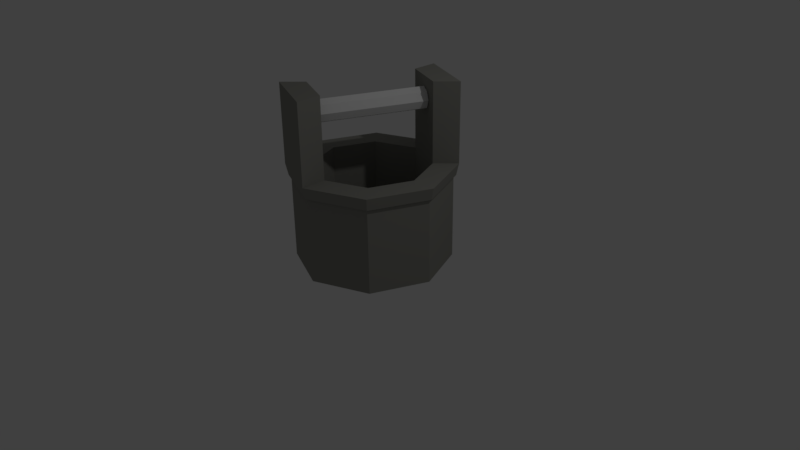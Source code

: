 # Source: Well.blend  (saved by Blender 2.77.0; exported with 4.5.12 LTS)
import bpy
from mathutils import Matrix  # noqa: F401  (used for matrix-valued properties, if any)

bpy.ops.wm.read_factory_settings(use_empty=True)
scene = bpy.context.scene
scene.name = 'Scene'

# ---- collections
col_collection_1 = bpy.data.collections.new('Collection 1'); scene.collection.children.link(col_collection_1)

# ---- materials (node trees are filled in below, after node groups)
mat_material_002 = bpy.data.materials.new('Material.002')
mat_material_002.alpha_threshold = 0.0
mat_material_002.use_transparent_shadow = False
mat_material_002.diffuse_color = (0.281, 0.2792, 0.2524, 1.0)
mat_material_002.roughness = 0.5

# ---- material node trees

# ---- world
world_world = bpy.data.worlds.new('World'); scene.world = world_world
world_world.color = (0.05088, 0.05088, 0.05088)
world_world.use_sun_shadow = False
world_world.sun_shadow_jitter_overblur = 0.0
world_world.cycles.sampling_method = 'MANUAL'

# ---- cameras
cam_camera = bpy.data.cameras.new('Camera')
cam_camera.clip_end = 100.0
cam_camera.lens = 35.0
cam_camera.sensor_width = 32.0
cam_camera.sensor_height = 18.0
cam_camera.ortho_scale = 7.314
cam_camera.dof.focus_distance = 0.0
cam_camera.dof.aperture_fstop = 128.0

# ---- lights
light_lamp = bpy.data.lights.new('Lamp', 'POINT')
light_lamp.transmission_factor = 0.0
light_lamp.cutoff_distance = 30.0
light_lamp.energy = 100.0
light_lamp.shadow_buffer_clip_start = 1.001
light_lamp.shadow_soft_size = 0.1
light_lamp.shadow_maximum_resolution = 0.006
light_lamp.use_absolute_resolution = True

# ---- meshes
me_circle = bpy.data.meshes.new('Circle')
me_circle.from_pydata([(0.0, 0.0, 0.0), (0.0, 1.0, 0.0), (-0.7071, 0.7071, 0.0), (-1.0, -4.371e-08, 0.0), (-0.7071, -0.7071, 0.0), (8.742e-08, -1.0, 0.0), (0.7071, -0.7071, 0.0), (1.0, 1.192e-08, 0.0), (0.7071, 0.7071, 0.0), (-0.5253, 0.5253, 0.0279), (0.0, 1.0, 1.103), (-0.7071, 0.7071, 1.103), (-1.0, -4.371e-08, 1.103), (-0.7071, -0.7071, 1.103), (8.742e-08, -1.0, 1.103), (0.7071, -0.7071, 1.103), (1.0, 1.192e-08, 1.103), (0.7071, 0.7071, 1.103), (9.964e-10, 1.032, 1.103), (-0.7297, 0.7297, 1.103), (-1.032, -4.529e-08, 1.103), (-0.7297, -0.7297, 1.103), (9.121e-08, -1.032, 1.103), (0.7297, -0.7297, 1.103), (1.032, 1.212e-08, 1.103), (0.7297, 0.7297, 1.103), (-4.354e-10, 1.066, 1.257), (-0.7536, 0.7536, 1.257), (-1.066, -4.702e-08, 1.257), (-0.7536, -0.7536, 1.257), (9.273e-08, -1.066, 1.257), (0.7536, -0.7536, 1.257), (1.066, 1.227e-08, 1.257), (0.7536, 0.7536, 1.257), (-0.5253, 0.5253, 1.257), (1.173e-08, 0.7429, 1.257), (0.5253, 0.5253, 2.289), (-0.7429, -3.077e-08, 1.257), (-0.5253, -0.5253, 1.257), (7.668e-08, -0.7429, 1.257), (0.5253, -0.5253, 1.257), (0.7429, 1.056e-08, 1.257), (0.5253, 0.5253, 1.257), (1.173e-08, 0.7429, 0.0279), (1.173e-08, 1.703e-09, 0.0279), (-0.7429, -3.077e-08, 0.0279), (-0.5253, -0.5253, 0.0279), (7.668e-08, -0.7429, 0.0279), (0.5253, -0.5253, 0.0279), (0.7429, 1.056e-08, 0.0279), (0.5253, 0.5253, 0.0279), (0.7536, 0.7536, 2.289), (-4.354e-10, 1.066, 2.289), (1.173e-08, 0.7429, 2.289), (9.273e-08, -1.066, 2.289), (-0.7536, -0.7536, 2.289), (-0.5253, -0.5253, 2.289), (7.668e-08, -0.7429, 2.289), (-0.2521, -0.6334, 2.017), (-0.2521, -0.6334, 2.16), (-0.3455, -0.5942, 2.118), (-0.3842, -0.5779, 2.017), (-0.3455, -0.5942, 1.916), (-0.2521, -0.6334, 1.874), (-0.1587, -0.6727, 1.916), (-0.1201, -0.689, 2.017), (-0.1587, -0.6727, 2.118), (0.1823, 0.6612, 2.118), (0.2757, 0.6219, 2.16), (0.2757, 0.6219, 2.017), (0.1437, 0.6775, 2.017), (0.1823, 0.6612, 1.916), (0.2757, 0.6219, 1.874), (0.3691, 0.5827, 1.916), (0.4078, 0.5664, 2.017), (0.3691, 0.5827, 2.118)], [], [(0, 2, 1), (0, 3, 2), (0, 4, 3), (0, 5, 4), (0, 6, 5), (0, 7, 6), (0, 8, 7), (0, 1, 8), (11, 12, 20, 19), (12, 13, 21, 20), (13, 14, 22, 21), (14, 15, 23, 22), (10, 11, 19, 18), (15, 16, 24, 23), (16, 17, 25, 24), (17, 10, 18, 25), (6, 7, 16, 15), (1, 2, 11, 10), (5, 6, 15, 14), (4, 5, 14, 13), (3, 4, 13, 12), (2, 3, 12, 11), (8, 1, 10, 17), (7, 8, 17, 16), (19, 20, 28, 27), (20, 21, 29, 28), (21, 22, 30, 29), (22, 23, 31, 30), (18, 19, 27, 26), (23, 24, 32, 31), (24, 25, 33, 32), (25, 18, 26, 33), (26, 27, 34, 35), (31, 32, 41, 40), (32, 33, 42, 41), (29, 30, 54, 55), (27, 28, 37, 34), (28, 29, 38, 37), (35, 42, 36, 53), (30, 31, 40, 39), (34, 37, 45, 9), (37, 38, 46, 45), (38, 39, 47, 46), (39, 40, 48, 47), (35, 34, 9, 43), (40, 41, 49, 48), (41, 42, 50, 49), (42, 35, 43, 50), (44, 43, 9), (44, 9, 45), (44, 45, 46), (44, 46, 47), (44, 47, 48), (44, 48, 49), (44, 49, 50), (44, 50, 43), (51, 52, 53, 36), (55, 54, 57, 56), (39, 38, 56, 57), (30, 39, 57, 54), (38, 29, 55, 56), (33, 26, 52, 51), (26, 35, 53, 52), (42, 33, 51, 36), (58, 60, 59), (58, 61, 60), (58, 62, 61), (58, 63, 62), (58, 64, 63), (58, 65, 64), (58, 66, 65), (58, 59, 66), (69, 68, 67), (69, 67, 70), (69, 70, 71), (69, 71, 72), (69, 72, 73), (69, 73, 74), (69, 74, 75), (69, 75, 68), (64, 73, 74, 65), (59, 68, 67, 60), (63, 72, 73, 64), (62, 71, 72, 63), (61, 70, 71, 62), (60, 67, 70, 61), (66, 75, 68, 59), (65, 74, 75, 66)])
me_circle.polygons.foreach_set('material_index', [0, 0, 0, 0, 0, 0, 0, 0, 0, 0, 0, 0, 0, 0, 0, 0, 0, 0, 0, 0, 0, 0, 0, 0, 0, 0, 0, 0, 0, 0, 0, 0, 0, 0, 0, 0, 0, 0, 0, 0, 0, 0, 0, 0, 0, 0, 0, 0, 0, 0, 0, 0, 0, 0, 0, 0, 0, 0, 0, 0, 0, 0, 0, 0, 0, 0, 0, 0, 0, 0, 0, 0, 0, 0, 0, 0, 0, 0, 0, 0, 1, 1, 1, 1, 1, 1, 1, 1])
me_circle.materials.append(mat_material_002)
me_circle.materials.append(None)
me_circle.use_remesh_preserve_volume = False
me_circle.use_remesh_preserve_attributes = False
me_circle.use_mirror_vertex_groups = False
me_circle.update()

# ---- objects
ob_circle = bpy.data.objects.new('Circle', me_circle)
ob_lamp = bpy.data.objects.new('Lamp', light_lamp)
ob_camera = bpy.data.objects.new('Camera', cam_camera)

# ---- transforms, parenting, visibility, modifiers, constraints
ob_circle.location = (0.0, 0.01018, 0.0)
ob_circle.lineart.crease_threshold = 0.0
ob_lamp.location = (4.076, 1.005, 5.904)
ob_lamp.rotation_euler = (0.6503, 0.05522, 1.866)
ob_lamp.lock_rotations_4d = False
ob_lamp.empty_display_type = 'ARROWS'
ob_lamp.color = (0.0, 0.0, 0.0, 0.0)
ob_lamp.lineart.crease_threshold = 0.0
ob_camera.location = (7.481, -6.508, 5.344)
ob_camera.rotation_euler = (1.109, 0.01082, 0.8149)
ob_camera.lock_rotations_4d = False
ob_camera.empty_display_type = 'ARROWS'
ob_camera.color = (0.0, 0.0, 0.0, 0.0)
ob_camera.display_type = 'WIRE'
ob_camera.lineart.crease_threshold = 0.0

# ---- collection membership
col_collection_1.objects.link(ob_circle)
col_collection_1.objects.link(ob_lamp)
col_collection_1.objects.link(ob_camera)

# ---- scene / render settings (as saved in the file)
scene.camera = ob_camera
scene.frame_start = 1; scene.frame_end = 250; scene.frame_set(1)
scene.render.engine = 'BLENDER_EEVEE_NEXT'
scene.render.resolution_percentage = 50
scene.render.dither_intensity = 0.0
scene.cycles.use_denoising = False
scene.cycles.samples = 128
scene.cycles.sampling_pattern = 'TABULATED_SOBOL'
scene.cycles.light_sampling_threshold = 0.0
scene.cycles.use_adaptive_sampling = False
scene.cycles.use_light_tree = False
scene.cycles.blur_glossy = 0.0
scene.cycles.sample_clamp_indirect = 0.0
scene.view_settings.view_transform = 'Standard'
bpy.context.view_layer.update()
